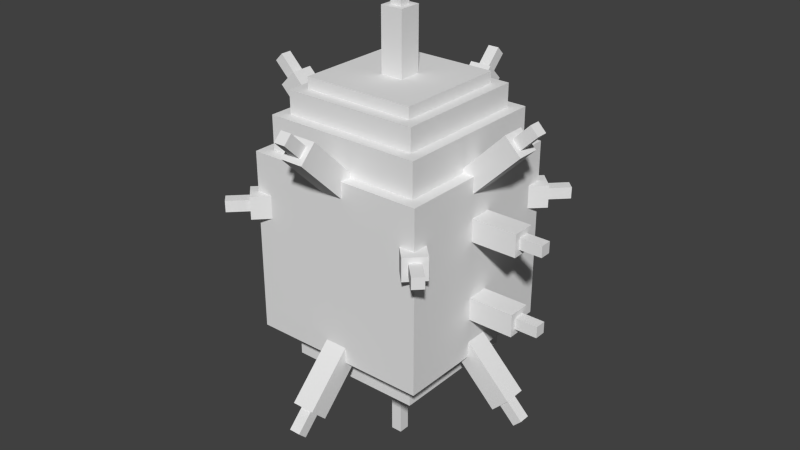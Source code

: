 # Source: Ferroseed.blend  (saved by Blender 2.76.0; exported with 4.5.12 LTS)
import bpy
from mathutils import Matrix  # noqa: F401  (used for matrix-valued properties, if any)

bpy.ops.wm.read_factory_settings(use_empty=True)
scene = bpy.context.scene
scene.name = 'Scene'

# ---- collections
col_collection_1 = bpy.data.collections.new('Collection 1'); scene.collection.children.link(col_collection_1)

# ---- world
world_world = bpy.data.worlds.new('World'); scene.world = world_world
world_world.color = (0.05088, 0.05088, 0.05088)
world_world.use_sun_shadow = False
world_world.sun_shadow_jitter_overblur = 0.0
world_world.cycles.sampling_method = 'MANUAL'
world_world.cycles.sample_map_resolution = 256

# ---- meshes
me_spike_3 = bpy.data.meshes.new('Spike 3')
me_spike_3.from_pydata([(0.03125, -0.1234, -0.8176), (-0.03125, -0.1234, -0.8176), (-0.03125, 1.468, 0.7734), (0.03125, 1.468, 0.7734), (-0.03125, -0.1676, -0.7734), (0.03125, -0.1676, -0.7734), (0.03125, 1.423, 0.8176), (-0.03125, 1.423, 0.8176)], [], [(0, 1, 2, 3), (4, 5, 6, 7), (3, 2, 7, 6), (5, 4, 1, 0), (5, 0, 3, 6), (1, 4, 7, 2)])
_uv = me_spike_3.uv_layers.new(name='UVMap')
_uv.uv.foreach_set('vector', [0.9766, 0.03906, 0.9844, 0.03906, 0.9844, 0.3203, 0.9766, 0.3203, 0.9922, 0.03906, 1.0, 0.03906, 1.0, 0.3203, 0.9922, 0.3203, 0.9766, 0.3203, 0.9844, 0.3203, 0.9844, 0.3281, 0.9766, 0.3281, 0.9844, 0.3203, 0.9922, 0.3203, 0.9922, 0.3281, 0.9844, 0.3281, 0.9688, 0.03906, 0.9766, 0.03906, 0.9766, 0.3203, 0.9688, 0.3203, 0.9844, 0.03906, 0.9922, 0.03906, 0.9922, 0.3203, 0.9844, 0.3203])
me_spike_3.use_remesh_preserve_volume = False
me_spike_3.use_remesh_preserve_attributes = False
me_spike_3.use_mirror_vertex_groups = False
me_spike_3.update()
me_body_top3 = bpy.data.meshes.new('Body top3')
me_body_top3.from_pydata([(0.3125, 1.462, -0.3125), (-0.3125, 1.462, -0.3125), (-0.3125, 1.525, -0.3125), (0.3125, 1.525, -0.3125), (-0.3125, 1.462, 0.3125), (0.3125, 1.462, 0.3125), (0.3125, 1.525, 0.3125), (-0.3125, 1.525, 0.3125)], [], [(0, 1, 2, 3), (4, 5, 6, 7), (3, 2, 7, 6), (5, 4, 1, 0), (5, 0, 3, 6), (1, 4, 7, 2)])
_uv = me_body_top3.uv_layers.new(name='UVMap')
_uv.uv.foreach_set('vector', [0.07812, 0.2734, 0.1562, 0.2734, 0.1562, 0.2812, 0.07812, 0.2812, 0.2344, 0.2734, 0.3125, 0.2734, 0.3125, 0.2812, 0.2344, 0.2812, 0.07812, 0.2812, 0.1562, 0.2812, 0.1562, 0.3594, 0.07812, 0.3594, 0.1562, 0.2812, 0.2344, 0.2812, 0.2344, 0.3594, 0.1562, 0.3594, 0.0, 0.2734, 0.07812, 0.2734, 0.07812, 0.2812, 0.0, 0.2812, 0.1562, 0.2734, 0.2344, 0.2734, 0.2344, 0.2812, 0.1562, 0.2812])
me_body_top3.use_remesh_preserve_volume = False
me_body_top3.use_remesh_preserve_attributes = False
me_body_top3.use_mirror_vertex_groups = False
me_body_top3.update()
me_spike_6b = bpy.data.meshes.new('Spike 6b')
me_spike_6b.from_pydata([(0.75, 0.8062, -0.0625), (-0.75, 0.8062, -0.0625), (-0.75, 0.9312, -0.0625), (0.75, 0.9312, -0.0625), (-0.75, 0.8062, 0.0625), (0.75, 0.8062, 0.0625), (0.75, 0.9312, 0.0625), (-0.75, 0.9312, 0.0625)], [], [(0, 1, 2, 3), (4, 5, 6, 7), (3, 2, 7, 6), (5, 4, 1, 0), (5, 0, 3, 6), (1, 4, 7, 2)])
_uv = me_spike_6b.uv_layers.new(name='UVMap')
_uv.uv.foreach_set('vector', [0.5312, 0.9688, 0.7188, 0.9688, 0.7188, 0.9844, 0.5312, 0.9844, 0.7344, 0.9688, 0.9219, 0.9688, 0.9219, 0.9844, 0.7344, 0.9844, 0.5312, 0.9844, 0.7188, 0.9844, 0.7188, 1.0, 0.5312, 1.0, 0.7188, 0.9844, 0.9062, 0.9844, 0.9062, 1.0, 0.7188, 1.0, 0.5156, 0.9688, 0.5312, 0.9688, 0.5312, 0.9844, 0.5156, 0.9844, 0.7188, 0.9688, 0.7344, 0.9688, 0.7344, 0.9844, 0.7188, 0.9844])
me_spike_6b.use_remesh_preserve_volume = False
me_spike_6b.use_remesh_preserve_attributes = False
me_spike_6b.use_mirror_vertex_groups = False
me_spike_6b.update()
me_body_top2 = bpy.data.meshes.new('Body top2')
me_body_top2.from_pydata([(0.375, 1.337, -0.375), (-0.375, 1.337, -0.375), (-0.375, 1.462, -0.375), (0.375, 1.462, -0.375), (-0.375, 1.337, 0.375), (0.375, 1.337, 0.375), (0.375, 1.462, 0.375), (-0.375, 1.462, 0.375)], [], [(0, 1, 2, 3), (4, 5, 6, 7), (3, 2, 7, 6), (5, 4, 1, 0), (5, 0, 3, 6), (1, 4, 7, 2)])
_uv = me_body_top2.uv_layers.new(name='UVMap')
_uv.uv.foreach_set('vector', [0.09375, 0.3672, 0.1875, 0.3672, 0.1875, 0.3828, 0.09375, 0.3828, 0.2812, 0.3672, 0.375, 0.3672, 0.375, 0.3828, 0.2812, 0.3828, 0.09375, 0.3828, 0.1875, 0.3828, 0.1875, 0.4766, 0.09375, 0.4766, 0.1875, 0.3828, 0.2812, 0.3828, 0.2812, 0.4766, 0.1875, 0.4766, 0.0, 0.3672, 0.09375, 0.3672, 0.09375, 0.3828, 0.0, 0.3828, 0.1875, 0.3672, 0.2812, 0.3672, 0.2812, 0.3828, 0.1875, 0.3828])
me_body_top2.use_remesh_preserve_volume = False
me_body_top2.use_remesh_preserve_attributes = False
me_body_top2.use_mirror_vertex_groups = False
me_body_top2.update()
me_spike_8 = bpy.data.meshes.new('Spike 8')
me_spike_8.from_pydata([(0.6408, 0.8375, 0.5966), (-0.5966, 0.8375, -0.6408), (-0.5966, 0.9, -0.6408), (0.6408, 0.9, 0.5966), (-0.6408, 0.8375, -0.5966), (0.5966, 0.8375, 0.6408), (0.5966, 0.9, 0.6408), (-0.6408, 0.9, -0.5966)], [], [(0, 1, 2, 3), (4, 5, 6, 7), (3, 2, 7, 6), (5, 4, 1, 0), (5, 0, 3, 6), (1, 4, 7, 2)])
_uv = me_spike_8.uv_layers.new(name='UVMap')
_uv.uv.foreach_set('vector', [0.5234, 0.9844, 0.7422, 0.9844, 0.7422, 0.9922, 0.5234, 0.9922, 0.75, 0.9844, 0.9688, 0.9844, 0.9688, 0.9922, 0.75, 0.9922, 0.5234, 0.9922, 0.7422, 0.9922, 0.7422, 1.0, 0.5234, 1.0, 0.7422, 0.9922, 0.9609, 0.9922, 0.9609, 1.0, 0.7422, 1.0, 0.5156, 0.9844, 0.5234, 0.9844, 0.5234, 0.9922, 0.5156, 0.9922, 0.7422, 0.9844, 0.75, 0.9844, 0.75, 0.9922, 0.7422, 0.9922])
me_spike_8.use_remesh_preserve_volume = False
me_spike_8.use_remesh_preserve_attributes = False
me_spike_8.use_mirror_vertex_groups = False
me_spike_8.update()
me_spike_9 = bpy.data.meshes.new('Spike 9')
me_spike_9.from_pydata([(0.875, 0.4, -0.03125), (-0.875, 0.4, -0.03125), (-0.875, 0.4625, -0.03125), (0.875, 0.4625, -0.03125), (-0.875, 0.4, 0.03125), (0.875, 0.4, 0.03125), (0.875, 0.4625, 0.03125), (-0.875, 0.4625, 0.03125)], [], [(0, 1, 2, 3), (4, 5, 6, 7), (3, 2, 7, 6), (5, 4, 1, 0), (5, 0, 3, 6), (1, 4, 7, 2)])
_uv = me_spike_9.uv_layers.new(name='UVMap')
_uv.uv.foreach_set('vector', [0.5234, 0.9844, 0.7422, 0.9844, 0.7422, 0.9922, 0.5234, 0.9922, 0.75, 0.9844, 0.9688, 0.9844, 0.9688, 0.9922, 0.75, 0.9922, 0.5234, 0.9922, 0.7422, 0.9922, 0.7422, 1.0, 0.5234, 1.0, 0.7422, 0.9922, 0.9609, 0.9922, 0.9609, 1.0, 0.7422, 1.0, 0.5156, 0.9844, 0.5234, 0.9844, 0.5234, 0.9922, 0.5156, 0.9922, 0.7422, 0.9844, 0.75, 0.9844, 0.75, 0.9922, 0.7422, 0.9922])
me_spike_9.use_remesh_preserve_volume = False
me_spike_9.use_remesh_preserve_attributes = False
me_spike_9.use_mirror_vertex_groups = False
me_spike_9.update()
me_spike_6 = bpy.data.meshes.new('Spike 6')
me_spike_6.from_pydata([(0.875, 0.8375, -0.03125), (-0.875, 0.8375, -0.03125), (-0.875, 0.9, -0.03125), (0.875, 0.9, -0.03125), (-0.875, 0.8375, 0.03125), (0.875, 0.8375, 0.03125), (0.875, 0.9, 0.03125), (-0.875, 0.9, 0.03125)], [], [(0, 1, 2, 3), (4, 5, 6, 7), (3, 2, 7, 6), (5, 4, 1, 0), (5, 0, 3, 6), (1, 4, 7, 2)])
_uv = me_spike_6.uv_layers.new(name='UVMap')
_uv.uv.foreach_set('vector', [0.5234, 0.9844, 0.7422, 0.9844, 0.7422, 0.9922, 0.5234, 0.9922, 0.75, 0.9844, 0.9688, 0.9844, 0.9688, 0.9922, 0.75, 0.9922, 0.5234, 0.9922, 0.7422, 0.9922, 0.7422, 1.0, 0.5234, 1.0, 0.7422, 0.9922, 0.9609, 0.9922, 0.9609, 1.0, 0.7422, 1.0, 0.5156, 0.9844, 0.5234, 0.9844, 0.5234, 0.9922, 0.5156, 0.9922, 0.7422, 0.9844, 0.75, 0.9844, 0.75, 0.9922, 0.7422, 0.9922])
me_spike_6.use_remesh_preserve_volume = False
me_spike_6.use_remesh_preserve_attributes = False
me_spike_6.use_mirror_vertex_groups = False
me_spike_6.update()
me_body_top1 = bpy.data.meshes.new('Body top1')
me_body_top1.from_pydata([(0.4375, 1.15, -0.4375), (-0.4375, 1.15, -0.4375), (-0.4375, 1.337, -0.4375), (0.4375, 1.337, -0.4375), (-0.4375, 1.15, 0.4375), (0.4375, 1.15, 0.4375), (0.4375, 1.337, 0.4375), (-0.4375, 1.337, 0.4375)], [], [(0, 1, 2, 3), (4, 5, 6, 7), (3, 2, 7, 6), (5, 4, 1, 0), (5, 0, 3, 6), (1, 4, 7, 2)])
_uv = me_body_top1.uv_layers.new(name='UVMap')
_uv.uv.foreach_set('vector', [0.1094, 0.4844, 0.2188, 0.4844, 0.2188, 0.5078, 0.1094, 0.5078, 0.3281, 0.4844, 0.4375, 0.4844, 0.4375, 0.5078, 0.3281, 0.5078, 0.1094, 0.5078, 0.2188, 0.5078, 0.2188, 0.6172, 0.1094, 0.6172, 0.2188, 0.5078, 0.3281, 0.5078, 0.3281, 0.6172, 0.2188, 0.6172, 0.0, 0.4844, 0.1094, 0.4844, 0.1094, 0.5078, 0.0, 0.5078, 0.2188, 0.4844, 0.3281, 0.4844, 0.3281, 0.5078, 0.2188, 0.5078])
me_body_top1.use_remesh_preserve_volume = False
me_body_top1.use_remesh_preserve_attributes = False
me_body_top1.use_mirror_vertex_groups = False
me_body_top1.update()
me_body = bpy.data.meshes.new('Body')
me_body.from_pydata([(0.5, 0.15, -0.5), (-0.5, 0.15, -0.5), (-0.5, 1.15, -0.5), (0.5, 1.15, -0.5), (-0.5, 0.15, 0.5), (0.5, 0.15, 0.5), (0.5, 1.15, 0.5), (-0.5, 1.15, 0.5)], [], [(0, 1, 2, 3), (4, 5, 6, 7), (3, 2, 7, 6), (5, 4, 1, 0), (5, 0, 3, 6), (1, 4, 7, 2)])
_uv = me_body.uv_layers.new(name='UVMap')
_uv.uv.foreach_set('vector', [0.125, 0.75, 0.25, 0.75, 0.25, 0.875, 0.125, 0.875, 0.375, 0.75, 0.5, 0.75, 0.5, 0.875, 0.375, 0.875, 0.125, 0.875, 0.25, 0.875, 0.25, 1.0, 0.125, 1.0, 0.25, 0.875, 0.375, 0.875, 0.375, 1.0, 0.25, 1.0, 0.0, 0.75, 0.125, 0.75, 0.125, 0.875, 0.0, 0.875, 0.25, 0.75, 0.375, 0.75, 0.375, 0.875, 0.25, 0.875])
me_body.use_remesh_preserve_volume = False
me_body.use_remesh_preserve_attributes = False
me_body.use_mirror_vertex_groups = False
me_body.update()
me_spike_5 = bpy.data.meshes.new('Spike 5')
me_spike_5.from_pydata([(-0.7734, -0.1676, -0.03125), (-0.8176, -0.1234, -0.03125), (0.7734, 1.468, -0.03125), (0.8176, 1.423, -0.03125), (-0.8176, -0.1234, 0.03125), (-0.7734, -0.1676, 0.03125), (0.8176, 1.423, 0.03125), (0.7734, 1.468, 0.03125)], [], [(0, 1, 2, 3), (4, 5, 6, 7), (3, 2, 7, 6), (5, 4, 1, 0), (5, 0, 3, 6), (1, 4, 7, 2)])
_uv = me_spike_5.uv_layers.new(name='UVMap')
_uv.uv.foreach_set('vector', [0.9766, 0.03906, 0.9844, 0.03906, 0.9844, 0.3203, 0.9766, 0.3203, 0.9922, 0.03906, 1.0, 0.03906, 1.0, 0.3203, 0.9922, 0.3203, 0.9766, 0.3203, 0.9844, 0.3203, 0.9844, 0.3281, 0.9766, 0.3281, 0.9844, 0.3203, 0.9922, 0.3203, 0.9922, 0.3281, 0.9844, 0.3281, 0.9688, 0.03906, 0.9766, 0.03906, 0.9766, 0.3203, 0.9688, 0.3203, 0.9844, 0.03906, 0.9922, 0.03906, 0.9922, 0.3203, 0.9844, 0.3203])
me_spike_5.use_remesh_preserve_volume = False
me_spike_5.use_remesh_preserve_attributes = False
me_spike_5.use_mirror_vertex_groups = False
me_spike_5.update()
me_spike_4b = bpy.data.meshes.new('Spike 4b')
me_spike_4b.from_pydata([(0.7513, -0.01291, -0.0625), (0.6629, -0.1013, -0.0625), (-0.7513, 1.313, -0.0625), (-0.6629, 1.401, -0.0625), (0.6629, -0.1013, 0.0625), (0.7513, -0.01291, 0.0625), (-0.6629, 1.401, 0.0625), (-0.7513, 1.313, 0.0625)], [], [(0, 1, 2, 3), (4, 5, 6, 7), (3, 2, 7, 6), (5, 4, 1, 0), (5, 0, 3, 6), (1, 4, 7, 2)])
_uv = me_spike_4b.uv_layers.new(name='UVMap')
_uv.uv.foreach_set('vector', [0.8594, 0.0625, 0.875, 0.0625, 0.875, 0.3125, 0.8594, 0.3125, 0.8906, 0.0625, 0.9062, 0.0625, 0.9062, 0.3125, 0.8906, 0.3125, 0.8594, 0.3125, 0.875, 0.3125, 0.875, 0.3281, 0.8594, 0.3281, 0.875, 0.3125, 0.8906, 0.3125, 0.8906, 0.3281, 0.875, 0.3281, 0.8438, 0.0625, 0.8594, 0.0625, 0.8594, 0.3125, 0.8438, 0.3125, 0.875, 0.0625, 0.8906, 0.0625, 0.8906, 0.3125, 0.875, 0.3125])
me_spike_4b.use_remesh_preserve_volume = False
me_spike_4b.use_remesh_preserve_attributes = False
me_spike_4b.use_mirror_vertex_groups = False
me_spike_4b.update()
me_spike_5b = bpy.data.meshes.new('Spike 5b')
me_spike_5b.from_pydata([(-0.6629, -0.1013, -0.0625), (-0.7513, -0.01291, -0.0625), (0.6629, 1.401, -0.0625), (0.7513, 1.313, -0.0625), (-0.7513, -0.01291, 0.0625), (-0.6629, -0.1013, 0.0625), (0.7513, 1.313, 0.0625), (0.6629, 1.401, 0.0625)], [], [(0, 1, 2, 3), (4, 5, 6, 7), (3, 2, 7, 6), (5, 4, 1, 0), (5, 0, 3, 6), (1, 4, 7, 2)])
_uv = me_spike_5b.uv_layers.new(name='UVMap')
_uv.uv.foreach_set('vector', [0.8594, 0.0625, 0.875, 0.0625, 0.875, 0.3125, 0.8594, 0.3125, 0.8906, 0.0625, 0.9062, 0.0625, 0.9062, 0.3125, 0.8906, 0.3125, 0.8594, 0.3125, 0.875, 0.3125, 0.875, 0.3281, 0.8594, 0.3281, 0.875, 0.3125, 0.8906, 0.3125, 0.8906, 0.3281, 0.875, 0.3281, 0.8438, 0.0625, 0.8594, 0.0625, 0.8594, 0.3125, 0.8438, 0.3125, 0.875, 0.0625, 0.8906, 0.0625, 0.8906, 0.3125, 0.875, 0.3125])
me_spike_5b.use_remesh_preserve_volume = False
me_spike_5b.use_remesh_preserve_attributes = False
me_spike_5b.use_mirror_vertex_groups = False
me_spike_5b.update()
me_body_bottom = bpy.data.meshes.new('Body bottom')
me_body_bottom.from_pydata([(0.375, -0.0375, -0.375), (-0.375, -0.0375, -0.375), (-0.375, 0.15, -0.375), (0.375, 0.15, -0.375), (-0.375, -0.0375, 0.375), (0.375, -0.0375, 0.375), (0.375, 0.15, 0.375), (-0.375, 0.15, 0.375)], [], [(0, 1, 2, 3), (4, 5, 6, 7), (3, 2, 7, 6), (5, 4, 1, 0), (5, 0, 3, 6), (1, 4, 7, 2)])
_uv = me_body_bottom.uv_layers.new(name='UVMap')
_uv.uv.foreach_set('vector', [0.09375, 0.625, 0.1875, 0.625, 0.1875, 0.6484, 0.09375, 0.6484, 0.2812, 0.625, 0.375, 0.625, 0.375, 0.6484, 0.2812, 0.6484, 0.09375, 0.6484, 0.1875, 0.6484, 0.1875, 0.7422, 0.09375, 0.7422, 0.1875, 0.6484, 0.2812, 0.6484, 0.2812, 0.7422, 0.1875, 0.7422, 0.0, 0.625, 0.09375, 0.625, 0.09375, 0.6484, 0.0, 0.6484, 0.1875, 0.625, 0.2812, 0.625, 0.2812, 0.6484, 0.1875, 0.6484])
me_body_bottom.use_remesh_preserve_volume = False
me_body_bottom.use_remesh_preserve_attributes = False
me_body_bottom.use_mirror_vertex_groups = False
me_body_bottom.update()
me_spike_2b = bpy.data.meshes.new('Spike 2b')
me_spike_2b.from_pydata([(0.0625, -0.1013, 0.6629), (-0.0625, -0.1013, 0.6629), (-0.0625, 1.313, -0.7513), (0.0625, 1.313, -0.7513), (-0.0625, -0.01291, 0.7513), (0.0625, -0.01291, 0.7513), (0.0625, 1.401, -0.6629), (-0.0625, 1.401, -0.6629)], [], [(0, 1, 2, 3), (4, 5, 6, 7), (3, 2, 7, 6), (5, 4, 1, 0), (5, 0, 3, 6), (1, 4, 7, 2)])
_uv = me_spike_2b.uv_layers.new(name='UVMap')
_uv.uv.foreach_set('vector', [0.8594, 0.0625, 0.875, 0.0625, 0.875, 0.3125, 0.8594, 0.3125, 0.8906, 0.0625, 0.9062, 0.0625, 0.9062, 0.3125, 0.8906, 0.3125, 0.8594, 0.3125, 0.875, 0.3125, 0.875, 0.3281, 0.8594, 0.3281, 0.875, 0.3125, 0.8906, 0.3125, 0.8906, 0.3281, 0.875, 0.3281, 0.8438, 0.0625, 0.8594, 0.0625, 0.8594, 0.3125, 0.8438, 0.3125, 0.875, 0.0625, 0.8906, 0.0625, 0.8906, 0.3125, 0.875, 0.3125])
me_spike_2b.use_remesh_preserve_volume = False
me_spike_2b.use_remesh_preserve_attributes = False
me_spike_2b.use_mirror_vertex_groups = False
me_spike_2b.update()
me_spike_7 = bpy.data.meshes.new('Spike 7')
me_spike_7.from_pydata([(0.5966, 0.8375, -0.6408), (-0.6408, 0.8375, 0.5966), (-0.6408, 0.9, 0.5966), (0.5966, 0.9, -0.6408), (-0.5966, 0.8375, 0.6408), (0.6408, 0.8375, -0.5966), (0.6408, 0.9, -0.5966), (-0.5966, 0.9, 0.6408)], [], [(0, 1, 2, 3), (4, 5, 6, 7), (3, 2, 7, 6), (5, 4, 1, 0), (5, 0, 3, 6), (1, 4, 7, 2)])
_uv = me_spike_7.uv_layers.new(name='UVMap')
_uv.uv.foreach_set('vector', [0.5234, 0.9844, 0.7422, 0.9844, 0.7422, 0.9922, 0.5234, 0.9922, 0.75, 0.9844, 0.9688, 0.9844, 0.9688, 0.9922, 0.75, 0.9922, 0.5234, 0.9922, 0.7422, 0.9922, 0.7422, 1.0, 0.5234, 1.0, 0.7422, 0.9922, 0.9609, 0.9922, 0.9609, 1.0, 0.7422, 1.0, 0.5156, 0.9844, 0.5234, 0.9844, 0.5234, 0.9922, 0.5156, 0.9922, 0.7422, 0.9844, 0.75, 0.9844, 0.75, 0.9922, 0.7422, 0.9922])
me_spike_7.use_remesh_preserve_volume = False
me_spike_7.use_remesh_preserve_attributes = False
me_spike_7.use_mirror_vertex_groups = False
me_spike_7.update()
me_spike_9b = bpy.data.meshes.new('Spike 9b')
me_spike_9b.from_pydata([(0.75, 0.3688, -0.0625), (-0.75, 0.3688, -0.0625), (-0.75, 0.4938, -0.0625), (0.75, 0.4938, -0.0625), (-0.75, 0.3688, 0.0625), (0.75, 0.3688, 0.0625), (0.75, 0.4938, 0.0625), (-0.75, 0.4938, 0.0625)], [], [(0, 1, 2, 3), (4, 5, 6, 7), (3, 2, 7, 6), (5, 4, 1, 0), (5, 0, 3, 6), (1, 4, 7, 2)])
_uv = me_spike_9b.uv_layers.new(name='UVMap')
_uv.uv.foreach_set('vector', [0.5312, 0.9688, 0.7188, 0.9688, 0.7188, 0.9844, 0.5312, 0.9844, 0.7344, 0.9688, 0.9219, 0.9688, 0.9219, 0.9844, 0.7344, 0.9844, 0.5312, 0.9844, 0.7188, 0.9844, 0.7188, 1.0, 0.5312, 1.0, 0.7188, 0.9844, 0.9062, 0.9844, 0.9062, 1.0, 0.7188, 1.0, 0.5156, 0.9688, 0.5312, 0.9688, 0.5312, 0.9844, 0.5156, 0.9844, 0.7188, 0.9688, 0.7344, 0.9688, 0.7344, 0.9844, 0.7188, 0.9844])
me_spike_9b.use_remesh_preserve_volume = False
me_spike_9b.use_remesh_preserve_attributes = False
me_spike_9b.use_mirror_vertex_groups = False
me_spike_9b.update()
me_spike_4 = bpy.data.meshes.new('Spike 4')
me_spike_4.from_pydata([(0.8176, -0.1234, -0.03125), (0.7734, -0.1676, -0.03125), (-0.8176, 1.423, -0.03125), (-0.7734, 1.468, -0.03125), (0.7734, -0.1676, 0.03125), (0.8176, -0.1234, 0.03125), (-0.7734, 1.468, 0.03125), (-0.8176, 1.423, 0.03125)], [], [(0, 1, 2, 3), (4, 5, 6, 7), (3, 2, 7, 6), (5, 4, 1, 0), (5, 0, 3, 6), (1, 4, 7, 2)])
_uv = me_spike_4.uv_layers.new(name='UVMap')
_uv.uv.foreach_set('vector', [0.9766, 0.03906, 0.9844, 0.03906, 0.9844, 0.3203, 0.9766, 0.3203, 0.9922, 0.03906, 1.0, 0.03906, 1.0, 0.3203, 0.9922, 0.3203, 0.9766, 0.3203, 0.9844, 0.3203, 0.9844, 0.3281, 0.9766, 0.3281, 0.9844, 0.3203, 0.9922, 0.3203, 0.9922, 0.3281, 0.9844, 0.3281, 0.9688, 0.03906, 0.9766, 0.03906, 0.9766, 0.3203, 0.9688, 0.3203, 0.9844, 0.03906, 0.9922, 0.03906, 0.9922, 0.3203, 0.9844, 0.3203])
me_spike_4.use_remesh_preserve_volume = False
me_spike_4.use_remesh_preserve_attributes = False
me_spike_4.use_mirror_vertex_groups = False
me_spike_4.update()
me_spike_7b = bpy.data.meshes.new('Spike 7b')
me_spike_7b.from_pydata([(0.5745, 0.8062, 0.4861), (-0.4861, 0.8062, -0.5745), (-0.4861, 0.9312, -0.5745), (0.5745, 0.9312, 0.4861), (-0.5745, 0.8062, -0.4861), (0.4861, 0.8062, 0.5745), (0.4861, 0.9312, 0.5745), (-0.5745, 0.9312, -0.4861)], [], [(0, 1, 2, 3), (4, 5, 6, 7), (3, 2, 7, 6), (5, 4, 1, 0), (5, 0, 3, 6), (1, 4, 7, 2)])
_uv = me_spike_7b.uv_layers.new(name='UVMap')
_uv.uv.foreach_set('vector', [0.5312, 0.9688, 0.7188, 0.9688, 0.7188, 0.9844, 0.5312, 0.9844, 0.7344, 0.9688, 0.9219, 0.9688, 0.9219, 0.9844, 0.7344, 0.9844, 0.5312, 0.9844, 0.7188, 0.9844, 0.7188, 1.0, 0.5312, 1.0, 0.7188, 0.9844, 0.9062, 0.9844, 0.9062, 1.0, 0.7188, 1.0, 0.5156, 0.9688, 0.5312, 0.9688, 0.5312, 0.9844, 0.5156, 0.9844, 0.7188, 0.9688, 0.7344, 0.9688, 0.7344, 0.9844, 0.7188, 0.9844])
me_spike_7b.use_remesh_preserve_volume = False
me_spike_7b.use_remesh_preserve_attributes = False
me_spike_7b.use_mirror_vertex_groups = False
me_spike_7b.update()
me_spike_3b = bpy.data.meshes.new('Spike 3b')
me_spike_3b.from_pydata([(0.0625, -0.01291, -0.7513), (-0.0625, -0.01291, -0.7513), (-0.0625, 1.401, 0.6629), (0.0625, 1.401, 0.6629), (-0.0625, -0.1013, -0.6629), (0.0625, -0.1013, -0.6629), (0.0625, 1.313, 0.7513), (-0.0625, 1.313, 0.7513)], [], [(0, 1, 2, 3), (4, 5, 6, 7), (3, 2, 7, 6), (5, 4, 1, 0), (5, 0, 3, 6), (1, 4, 7, 2)])
_uv = me_spike_3b.uv_layers.new(name='UVMap')
_uv.uv.foreach_set('vector', [0.8594, 0.0625, 0.875, 0.0625, 0.875, 0.3125, 0.8594, 0.3125, 0.8906, 0.0625, 0.9062, 0.0625, 0.9062, 0.3125, 0.8906, 0.3125, 0.8594, 0.3125, 0.875, 0.3125, 0.875, 0.3281, 0.8594, 0.3281, 0.875, 0.3125, 0.8906, 0.3125, 0.8906, 0.3281, 0.875, 0.3281, 0.8438, 0.0625, 0.8594, 0.0625, 0.8594, 0.3125, 0.8438, 0.3125, 0.875, 0.0625, 0.8906, 0.0625, 0.8906, 0.3125, 0.875, 0.3125])
me_spike_3b.use_remesh_preserve_volume = False
me_spike_3b.use_remesh_preserve_attributes = False
me_spike_3b.use_mirror_vertex_groups = False
me_spike_3b.update()
me_spike_1 = bpy.data.meshes.new('Spike 1')
me_spike_1.from_pydata([(0.0625, -0.5375, -0.0625), (-0.0625, -0.5375, -0.0625), (-0.0625, 1.65, -0.0625), (0.0625, 1.65, -0.0625), (-0.0625, -0.5375, 0.0625), (0.0625, -0.5375, 0.0625), (0.0625, 1.65, 0.0625), (-0.0625, 1.65, 0.0625), (0.03125, -0.7875, -0.03125), (-0.03125, -0.7875, -0.03125), (-0.03125, 1.775, -0.03125), (0.03125, 1.775, -0.03125), (-0.03125, -0.7875, 0.03125), (0.03125, -0.7875, 0.03125), (0.03125, 1.775, 0.03125), (-0.03125, 1.775, 0.03125)], [], [(0, 1, 2, 3), (4, 5, 6, 7), (3, 2, 7, 6), (5, 4, 1, 0), (5, 0, 3, 6), (1, 4, 7, 2), (8, 9, 10, 11), (12, 13, 14, 15), (11, 10, 15, 14), (13, 12, 9, 8), (13, 8, 11, 14), (9, 12, 15, 10)])
_uv = me_spike_1.uv_layers.new(name='UVMap')
_uv.uv.foreach_set('vector', [0.9219, 0.03906, 0.9375, 0.03906, 0.9375, 0.3125, 0.9219, 0.3125, 0.9531, 0.03906, 0.9688, 0.03906, 0.9688, 0.3125, 0.9531, 0.3125, 0.9219, 0.3125, 0.9375, 0.3125, 0.9375, 0.3281, 0.9219, 0.3281, 0.9375, 0.3125, 0.9531, 0.3125, 0.9531, 0.3281, 0.9375, 0.3281, 0.9062, 0.03906, 0.9219, 0.03906, 0.9219, 0.3125, 0.9062, 0.3125, 0.9375, 0.03906, 0.9531, 0.03906, 0.9531, 0.3125, 0.9375, 0.3125, 0.9766, 0.0, 0.9844, 0.0, 0.9844, 0.3203, 0.9766, 0.3203, 0.9922, 0.0, 1.0, 0.0, 1.0, 0.3203, 0.9922, 0.3203, 0.9766, 0.3203, 0.9844, 0.3203, 0.9844, 0.3281, 0.9766, 0.3281, 0.9844, 0.3203, 0.9922, 0.3203, 0.9922, 0.3281, 0.9844, 0.3281, 0.9688, 0.0, 0.9766, 0.0, 0.9766, 0.3203, 0.9688, 0.3203, 0.9844, 0.0, 0.9922, 0.0, 0.9922, 0.3203, 0.9844, 0.3203])
me_spike_1.use_remesh_preserve_volume = False
me_spike_1.use_remesh_preserve_attributes = False
me_spike_1.use_mirror_vertex_groups = False
me_spike_1.update()
me_spike_2 = bpy.data.meshes.new('Spike 2')
me_spike_2.from_pydata([(0.03125, -0.1676, 0.7734), (-0.03125, -0.1676, 0.7734), (-0.03125, 1.423, -0.8176), (0.03125, 1.423, -0.8176), (-0.03125, -0.1234, 0.8176), (0.03125, -0.1234, 0.8176), (0.03125, 1.468, -0.7734), (-0.03125, 1.468, -0.7734)], [], [(0, 1, 2, 3), (4, 5, 6, 7), (3, 2, 7, 6), (5, 4, 1, 0), (5, 0, 3, 6), (1, 4, 7, 2)])
_uv = me_spike_2.uv_layers.new(name='UVMap')
_uv.uv.foreach_set('vector', [0.9766, 0.03906, 0.9844, 0.03906, 0.9844, 0.3203, 0.9766, 0.3203, 0.9922, 0.03906, 1.0, 0.03906, 1.0, 0.3203, 0.9922, 0.3203, 0.9766, 0.3203, 0.9844, 0.3203, 0.9844, 0.3281, 0.9766, 0.3281, 0.9844, 0.3203, 0.9922, 0.3203, 0.9922, 0.3281, 0.9844, 0.3281, 0.9688, 0.03906, 0.9766, 0.03906, 0.9766, 0.3203, 0.9688, 0.3203, 0.9844, 0.03906, 0.9922, 0.03906, 0.9922, 0.3203, 0.9844, 0.3203])
me_spike_2.use_remesh_preserve_volume = False
me_spike_2.use_remesh_preserve_attributes = False
me_spike_2.use_mirror_vertex_groups = False
me_spike_2.update()
me_spike_8b = bpy.data.meshes.new('Spike 8b')
me_spike_8b.from_pydata([(0.4861, 0.8062, -0.5745), (-0.5745, 0.8062, 0.4861), (-0.5745, 0.9312, 0.4861), (0.4861, 0.9312, -0.5745), (-0.4861, 0.8062, 0.5745), (0.5745, 0.8062, -0.4861), (0.5745, 0.9312, -0.4861), (-0.4861, 0.9312, 0.5745)], [], [(0, 1, 2, 3), (4, 5, 6, 7), (3, 2, 7, 6), (5, 4, 1, 0), (5, 0, 3, 6), (1, 4, 7, 2)])
_uv = me_spike_8b.uv_layers.new(name='UVMap')
_uv.uv.foreach_set('vector', [0.5312, 0.9688, 0.7188, 0.9688, 0.7188, 0.9844, 0.5312, 0.9844, 0.7344, 0.9688, 0.9219, 0.9688, 0.9219, 0.9844, 0.7344, 0.9844, 0.5312, 0.9844, 0.7188, 0.9844, 0.7188, 1.0, 0.5312, 1.0, 0.7188, 0.9844, 0.9062, 0.9844, 0.9062, 1.0, 0.7188, 1.0, 0.5156, 0.9688, 0.5312, 0.9688, 0.5312, 0.9844, 0.5156, 0.9844, 0.7188, 0.9688, 0.7344, 0.9688, 0.7344, 0.9844, 0.7188, 0.9844])
me_spike_8b.use_remesh_preserve_volume = False
me_spike_8b.use_remesh_preserve_attributes = False
me_spike_8b.use_mirror_vertex_groups = False
me_spike_8b.update()

# ---- objects
ob_spike_3 = bpy.data.objects.new('Spike 3', me_spike_3)
ob_body_top3 = bpy.data.objects.new('Body top3', me_body_top3)
ob_spike_6b = bpy.data.objects.new('Spike 6b', me_spike_6b)
ob_body_top2 = bpy.data.objects.new('Body top2', me_body_top2)
ob_spike_8 = bpy.data.objects.new('Spike 8', me_spike_8)
ob_spike_9 = bpy.data.objects.new('Spike 9', me_spike_9)
ob_spike_6 = bpy.data.objects.new('Spike 6', me_spike_6)
ob_body_top1 = bpy.data.objects.new('Body top1', me_body_top1)
ob_body = bpy.data.objects.new('Body', me_body)
ob_spike_5 = bpy.data.objects.new('Spike 5', me_spike_5)
ob_spike_4b = bpy.data.objects.new('Spike 4b', me_spike_4b)
ob_spike_5b = bpy.data.objects.new('Spike 5b', me_spike_5b)
ob_body_bottom = bpy.data.objects.new('Body bottom', me_body_bottom)
ob_spike_2b = bpy.data.objects.new('Spike 2b', me_spike_2b)
ob_spike_7 = bpy.data.objects.new('Spike 7', me_spike_7)
ob_spike_9b = bpy.data.objects.new('Spike 9b', me_spike_9b)
ob_spike_4 = bpy.data.objects.new('Spike 4', me_spike_4)
ob_spike_7b = bpy.data.objects.new('Spike 7b', me_spike_7b)
ob_spike_3b = bpy.data.objects.new('Spike 3b', me_spike_3b)
ob_spike_1 = bpy.data.objects.new('Spike 1', me_spike_1)
ob_spike_2 = bpy.data.objects.new('Spike 2', me_spike_2)
ob_spike_8b = bpy.data.objects.new('Spike 8b', me_spike_8b)

# ---- transforms, parenting, visibility, modifiers, constraints
ob_spike_3.location = (0.0, 0.0, 0.0)
ob_spike_3.rotation_euler = (1.571, -0.0, 0.0)
ob_spike_3.lineart.crease_threshold = 0.0
ob_body_top3.location = (0.0, 0.0, 0.0)
ob_body_top3.rotation_euler = (1.571, -0.0, 0.0)
ob_body_top3.lineart.crease_threshold = 0.0
ob_spike_6b.location = (0.0, 0.0, 0.0)
ob_spike_6b.rotation_euler = (1.571, -0.0, 0.0)
ob_spike_6b.lineart.crease_threshold = 0.0
ob_body_top2.location = (0.0, 0.0, 0.0)
ob_body_top2.rotation_euler = (1.571, -0.0, 0.0)
ob_body_top2.lineart.crease_threshold = 0.0
ob_spike_8.location = (0.0, 0.0, 0.0)
ob_spike_8.rotation_euler = (1.571, -0.0, 0.0)
ob_spike_8.lineart.crease_threshold = 0.0
ob_spike_9.location = (0.0, 0.0, 0.0)
ob_spike_9.rotation_euler = (1.571, -0.0, 0.0)
ob_spike_9.lineart.crease_threshold = 0.0
ob_spike_6.location = (0.0, 0.0, 0.0)
ob_spike_6.rotation_euler = (1.571, -0.0, 0.0)
ob_spike_6.lineart.crease_threshold = 0.0
ob_body_top1.location = (0.0, 0.0, 0.0)
ob_body_top1.rotation_euler = (1.571, -0.0, 0.0)
ob_body_top1.lineart.crease_threshold = 0.0
ob_body.location = (0.0, 0.0, 0.0)
ob_body.rotation_euler = (1.571, -0.0, 0.0)
ob_body.lineart.crease_threshold = 0.0
ob_spike_5.location = (0.0, 0.0, 0.0)
ob_spike_5.rotation_euler = (1.571, -0.0, 0.0)
ob_spike_5.lineart.crease_threshold = 0.0
ob_spike_4b.location = (0.0, 0.0, 0.0)
ob_spike_4b.rotation_euler = (1.571, -0.0, 0.0)
ob_spike_4b.lineart.crease_threshold = 0.0
ob_spike_5b.location = (0.0, 0.0, 0.0)
ob_spike_5b.rotation_euler = (1.571, -0.0, 0.0)
ob_spike_5b.lineart.crease_threshold = 0.0
ob_body_bottom.location = (0.0, 0.0, 0.0)
ob_body_bottom.rotation_euler = (1.571, -0.0, 0.0)
ob_body_bottom.lineart.crease_threshold = 0.0
ob_spike_2b.location = (0.0, 0.0, 0.0)
ob_spike_2b.rotation_euler = (1.571, -0.0, 0.0)
ob_spike_2b.lineart.crease_threshold = 0.0
ob_spike_7.location = (0.0, 0.0, 0.0)
ob_spike_7.rotation_euler = (1.571, -0.0, 0.0)
ob_spike_7.lineart.crease_threshold = 0.0
ob_spike_9b.location = (0.0, 0.0, 0.0)
ob_spike_9b.rotation_euler = (1.571, -0.0, 0.0)
ob_spike_9b.lineart.crease_threshold = 0.0
ob_spike_4.location = (0.0, 0.0, 0.0)
ob_spike_4.rotation_euler = (1.571, -0.0, 0.0)
ob_spike_4.lineart.crease_threshold = 0.0
ob_spike_7b.location = (0.0, 0.0, 0.0)
ob_spike_7b.rotation_euler = (1.571, -0.0, 0.0)
ob_spike_7b.lineart.crease_threshold = 0.0
ob_spike_3b.location = (0.0, 0.0, 0.0)
ob_spike_3b.rotation_euler = (1.571, -0.0, 0.0)
ob_spike_3b.lineart.crease_threshold = 0.0
ob_spike_1.location = (0.0, 0.0, 0.2157)
ob_spike_1.rotation_euler = (1.571, -0.0, 0.0)
ob_spike_1.lineart.crease_threshold = 0.0
ob_spike_2.location = (0.0, 0.0, 0.0)
ob_spike_2.rotation_euler = (1.571, -0.0, 0.0)
ob_spike_2.lineart.crease_threshold = 0.0
ob_spike_8b.location = (0.0, 0.0, 0.0)
ob_spike_8b.rotation_euler = (1.571, -0.0, 0.0)
ob_spike_8b.lineart.crease_threshold = 0.0

# ---- collection membership
col_collection_1.objects.link(ob_spike_3)
col_collection_1.objects.link(ob_body_top3)
col_collection_1.objects.link(ob_spike_6b)
col_collection_1.objects.link(ob_body_top2)
col_collection_1.objects.link(ob_spike_8)
col_collection_1.objects.link(ob_spike_9)
col_collection_1.objects.link(ob_spike_6)
col_collection_1.objects.link(ob_body_top1)
col_collection_1.objects.link(ob_body)
col_collection_1.objects.link(ob_spike_5)
col_collection_1.objects.link(ob_spike_4b)
col_collection_1.objects.link(ob_spike_5b)
col_collection_1.objects.link(ob_body_bottom)
col_collection_1.objects.link(ob_spike_2b)
col_collection_1.objects.link(ob_spike_7)
col_collection_1.objects.link(ob_spike_9b)
col_collection_1.objects.link(ob_spike_4)
col_collection_1.objects.link(ob_spike_7b)
col_collection_1.objects.link(ob_spike_3b)
col_collection_1.objects.link(ob_spike_1)
col_collection_1.objects.link(ob_spike_2)
col_collection_1.objects.link(ob_spike_8b)

# ---- scene / render settings (as saved in the file)
scene.frame_start = 1; scene.frame_end = 250; scene.frame_set(1)
scene.render.engine = 'BLENDER_EEVEE_NEXT'
scene.render.resolution_percentage = 50
scene.render.dither_intensity = 0.0
scene.cycles.use_denoising = False
scene.cycles.samples = 10
scene.cycles.sampling_pattern = 'TABULATED_SOBOL'
scene.cycles.light_sampling_threshold = 0.0
scene.cycles.use_adaptive_sampling = False
scene.cycles.use_light_tree = False
scene.cycles.blur_glossy = 0.0
scene.cycles.pixel_filter_type = 'GAUSSIAN'
scene.cycles.sample_clamp_indirect = 0.0
scene.view_settings.view_transform = 'Standard'
bpy.context.view_layer.update()

# ---- added for rendering (the .blend has no active camera and no usable light): camera, sun
cam_auto = bpy.data.cameras.new('AutoCamera')
cam_auto.lens = 50.0
cam_auto.sensor_width = 36.0
cam_auto.clip_end = 1000.0
ob_auto_camera = bpy.data.objects.new('AutoCamera', cam_auto)
scene.collection.objects.link(ob_auto_camera)
ob_auto_camera.location = (3.24525, -3.8943, 3.30567)
ob_auto_camera.rotation_euler = (1.09748, -7.21219e-08, 0.694738)
scene.camera = ob_auto_camera
light_auto_sun = bpy.data.lights.new('AutoSun', 'SUN')
light_auto_sun.energy = 3.0
light_auto_sun.angle = 0.0523599
ob_auto_sun = bpy.data.objects.new('AutoSun', light_auto_sun)
scene.collection.objects.link(ob_auto_sun)
ob_auto_sun.rotation_euler = (0.872665, 0.174533, 0.523599)
bpy.context.view_layer.update()
